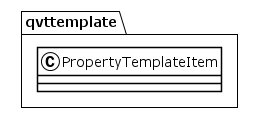

The diagram above was rendered by PlantUML. Its source (embedded in the PNG):
@startuml
!theme plain
package qvttemplate {
class PropertyTemplateItem {
}
}
@enduml